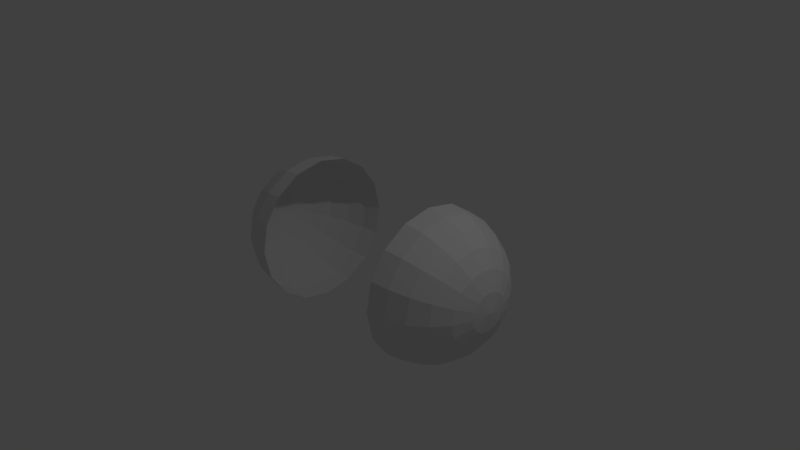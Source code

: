 # Source: SphericSegmentBrushModel.blend  (saved by Blender 2.77.0; exported with 4.5.12 LTS)
import bpy
from mathutils import Matrix  # noqa: F401  (used for matrix-valued properties, if any)

bpy.ops.wm.read_factory_settings(use_empty=True)
scene = bpy.context.scene
scene.name = 'Scene'

# ---- collections
col_collection_1 = bpy.data.collections.new('Collection 1'); scene.collection.children.link(col_collection_1)

# ---- world
world_world = bpy.data.worlds.new('World'); scene.world = world_world
world_world.color = (0.05088, 0.05088, 0.05088)
world_world.use_sun_shadow = False
world_world.sun_shadow_jitter_overblur = 0.0
world_world.cycles.sampling_method = 'MANUAL'

# ---- cameras
cam_camera = bpy.data.cameras.new('Camera')
cam_camera.clip_end = 100.0
cam_camera.lens = 35.0
cam_camera.sensor_width = 32.0
cam_camera.sensor_height = 18.0
cam_camera.ortho_scale = 7.314
cam_camera.dof.focus_distance = 0.0
cam_camera.dof.aperture_fstop = 128.0

# ---- lights
light_lamp = bpy.data.lights.new('Lamp', 'POINT')
light_lamp.transmission_factor = 0.0
light_lamp.cutoff_distance = 30.0
light_lamp.energy = 100.0
light_lamp.shadow_buffer_clip_start = 1.001
light_lamp.shadow_soft_size = 0.1
light_lamp.shadow_maximum_resolution = 0.006
light_lamp.use_absolute_resolution = True

# ---- meshes
me_sphere_005 = bpy.data.meshes.new('Sphere.005')
me_sphere_005.from_pydata([(-1.0, 0.0, 7.55e-08), (-0.9239, 0.3827, 7.55e-08), (-0.7071, 0.7071, 7.55e-08), (-0.3827, 0.9239, 7.55e-08), (-2.383e-07, 1.0, 7.55e-08), (0.3827, 0.9239, 7.55e-08), (0.7071, 0.7071, 7.55e-08), (0.9239, 0.3827, 7.55e-08), (1.0, -3.576e-07, 7.55e-08), (0.9239, -0.3827, 7.55e-08), (0.7071, -0.7071, 7.55e-08), (0.3827, -0.9239, 7.55e-08), (-8.939e-07, -1.0, 7.55e-08), (-0.3827, -0.9239, 7.55e-08), (-0.7071, -0.7071, 7.55e-08), (-0.9239, -0.3827, 7.55e-08)], [(1, 0), (2, 1), (2, 3), (4, 3), (5, 4), (6, 5), (7, 6), (7, 8), (9, 8), (10, 9), (10, 11), (12, 11), (13, 12), (13, 14), (15, 14), (0, 15)], [])
me_sphere_005.use_remesh_preserve_volume = False
me_sphere_005.use_remesh_preserve_attributes = False
me_sphere_005.use_mirror_vertex_groups = False
me_sphere_005.update()
me_sphere_004 = bpy.data.meshes.new('Sphere.004')
me_sphere_004.from_pydata([(-1.0, 0.0, 7.55e-08), (-0.9239, 0.3827, 7.55e-08), (-0.7071, 0.7071, 7.55e-08), (-0.3827, 0.9239, 7.55e-08), (-2.383e-07, 1.0, 7.55e-08), (0.3827, 0.9239, 7.55e-08), (0.7071, 0.7071, 7.55e-08), (0.9239, 0.3827, 7.55e-08), (1.0, -3.576e-07, 7.55e-08), (0.9239, -0.3827, 7.55e-08), (0.7071, -0.7071, 7.55e-08), (0.3827, -0.9239, 7.55e-08), (-8.939e-07, -1.0, 7.55e-08), (-0.3827, -0.9239, 7.55e-08), (-0.7071, -0.7071, 7.55e-08), (-0.9239, -0.3827, 7.55e-08), (-0.2588, 0.0, 0.9659), (-0.5, 0.0, 0.866), (-0.7071, 0.0, 0.7071), (-0.866, 0.0, 0.5), (-0.9659, 0.0, 0.2588), (-0.2391, 0.09905, 0.9659), (-0.4619, 0.1913, 0.866), (-0.6533, 0.2706, 0.7071), (-0.8001, 0.3314, 0.5), (-0.8924, 0.3696, 0.2588), (-0.183, 0.183, 0.9659), (-0.3536, 0.3536, 0.866), (-0.5, 0.5, 0.7071), (-0.6124, 0.6124, 0.5), (-0.683, 0.683, 0.2588), (-0.09905, 0.2391, 0.9659), (-0.1913, 0.4619, 0.866), (-0.2706, 0.6533, 0.7071), (-0.3314, 0.8001, 0.5), (-0.3696, 0.8924, 0.2588), (-3.575e-07, 0.2588, 0.9659), (-3.426e-07, 0.5, 0.866), (-3.128e-07, 0.7071, 0.7071), (-2.681e-07, 0.866, 0.5), (-2.085e-07, 0.9659, 0.2588), (0.09905, 0.2391, 0.9659), (0.1913, 0.4619, 0.866), (0.2706, 0.6533, 0.7071), (0.3314, 0.8001, 0.5), (0.3696, 0.8924, 0.2588), (-6.648e-07, -2.754e-07, 1.0), (0.183, 0.183, 0.9659), (0.3536, 0.3536, 0.866), (0.5, 0.5, 0.7071), (0.6124, 0.6124, 0.5), (0.683, 0.683, 0.2588), (0.2391, 0.09905, 0.9659), (0.4619, 0.1913, 0.866), (0.6533, 0.2706, 0.7071), (0.8001, 0.3314, 0.5), (0.8924, 0.3696, 0.2588), (0.2588, -6.707e-08, 0.9659), (0.5, -1.49e-07, 0.866), (0.7071, -1.937e-07, 0.7071), (0.866, -2.98e-07, 0.5), (0.9659, -4.47e-07, 0.2588), (0.2391, -0.09905, 0.9659), (0.4619, -0.1913, 0.866), (0.6533, -0.2706, 0.7071), (0.8001, -0.3314, 0.5), (0.8924, -0.3696, 0.2588), (0.183, -0.183, 0.9659), (0.3536, -0.3536, 0.866), (0.5, -0.5, 0.7071), (0.6124, -0.6124, 0.5), (0.683, -0.683, 0.2588), (0.09905, -0.2391, 0.9659), (0.1913, -0.4619, 0.866), (0.2706, -0.6533, 0.7071), (0.3314, -0.8001, 0.5), (0.3696, -0.8924, 0.2588), (-4.841e-07, -0.2588, 0.9659), (-5.959e-07, -0.5, 0.866), (-7.002e-07, -0.7071, 0.7071), (-8.045e-07, -0.866, 0.5), (-9.535e-07, -0.9659, 0.2588), (-0.09905, -0.2391, 0.9659), (-0.1913, -0.4619, 0.866), (-0.2706, -0.6533, 0.7071), (-0.3314, -0.8001, 0.5), (-0.3696, -0.8924, 0.2588), (-0.183, -0.183, 0.9659), (-0.3536, -0.3536, 0.866), (-0.5, -0.5, 0.7071), (-0.6124, -0.6124, 0.5), (-0.683, -0.683, 0.2588), (-0.2391, -0.09905, 0.9659), (-0.4619, -0.1913, 0.866), (-0.6533, -0.2706, 0.7071), (-0.8001, -0.3314, 0.5), (-0.8924, -0.3696, 0.2588)], [], [(0, 20, 25, 1), (18, 17, 22, 23), (19, 18, 23, 24), (16, 46, 21), (20, 19, 24, 25), (17, 16, 21, 22), (24, 23, 28, 29), (21, 46, 26), (25, 24, 29, 30), (22, 21, 26, 27), (1, 25, 30, 2), (23, 22, 27, 28), (28, 27, 32, 33), (29, 28, 33, 34), (26, 46, 31), (30, 29, 34, 35), (27, 26, 31, 32), (2, 30, 35, 3), (35, 34, 39, 40), (32, 31, 36, 37), (3, 35, 40, 4), (33, 32, 37, 38), (34, 33, 38, 39), (31, 46, 36), (39, 38, 43, 44), (36, 46, 41), (40, 39, 44, 45), (37, 36, 41, 42), (4, 40, 45, 5), (38, 37, 42, 43), (5, 45, 51, 6), (43, 42, 48, 49), (44, 43, 49, 50), (41, 46, 47), (45, 44, 50, 51), (42, 41, 47, 48), (51, 50, 55, 56), (48, 47, 52, 53), (6, 51, 56, 7), (49, 48, 53, 54), (50, 49, 54, 55), (47, 46, 52), (55, 54, 59, 60), (52, 46, 57), (56, 55, 60, 61), (53, 52, 57, 58), (7, 56, 61, 8), (54, 53, 58, 59), (8, 61, 66, 9), (59, 58, 63, 64), (60, 59, 64, 65), (57, 46, 62), (61, 60, 65, 66), (58, 57, 62, 63), (66, 65, 70, 71), (63, 62, 67, 68), (9, 66, 71, 10), (64, 63, 68, 69), (65, 64, 69, 70), (62, 46, 67), (70, 69, 74, 75), (67, 46, 72), (71, 70, 75, 76), (68, 67, 72, 73), (10, 71, 76, 11), (69, 68, 73, 74), (11, 76, 81, 12), (74, 73, 78, 79), (75, 74, 79, 80), (72, 46, 77), (76, 75, 80, 81), (73, 72, 77, 78), (77, 46, 82), (81, 80, 85, 86), (78, 77, 82, 83), (12, 81, 86, 13), (79, 78, 83, 84), (80, 79, 84, 85), (85, 84, 89, 90), (82, 46, 87), (86, 85, 90, 91), (83, 82, 87, 88), (13, 86, 91, 14), (84, 83, 88, 89), (88, 87, 92, 93), (14, 91, 96, 15), (89, 88, 93, 94), (90, 89, 94, 95), (87, 46, 92), (91, 90, 95, 96), (92, 46, 16), (96, 95, 19, 20), (93, 92, 16, 17), (15, 96, 20, 0), (94, 93, 17, 18), (95, 94, 18, 19)])
me_sphere_004.use_remesh_preserve_volume = False
me_sphere_004.use_remesh_preserve_attributes = False
me_sphere_004.use_mirror_vertex_groups = False
me_sphere_004.update()
me_sphere_003 = bpy.data.meshes.new('Sphere.003')
me_sphere_003.from_pydata([(-1.0, 0.0, 7.55e-08), (-0.9239, 0.3827, 7.55e-08), (-0.7071, 0.7071, 7.55e-08), (-0.3827, 0.9239, 7.55e-08), (-2.383e-07, 1.0, 7.55e-08), (0.3827, 0.9239, 7.55e-08), (0.7071, 0.7071, 7.55e-08), (0.9239, 0.3827, 7.55e-08), (1.0, -3.576e-07, 7.55e-08), (0.9239, -0.3827, 7.55e-08), (0.7071, -0.7071, 7.55e-08), (0.3827, -0.9239, 7.55e-08), (-8.939e-07, -1.0, 7.55e-08), (-0.3827, -0.9239, 7.55e-08), (-0.7071, -0.7071, 7.55e-08), (-0.9239, -0.3827, 7.55e-08), (-0.9659, 0.0, -0.2588), (-0.866, 0.0, -0.5), (-0.7071, 0.0, -0.7071), (-0.5, 0.0, -0.866), (-0.2588, 0.0, -0.9659), (-0.8924, 0.3696, -0.2588), (-0.8001, 0.3314, -0.5), (-0.6533, 0.2706, -0.7071), (-0.4619, 0.1913, -0.866), (-0.2391, 0.09905, -0.9659), (-0.683, 0.683, -0.2588), (-0.6124, 0.6124, -0.5), (-0.5, 0.5, -0.7071), (-0.3536, 0.3536, -0.866), (-0.183, 0.183, -0.9659), (-0.3696, 0.8924, -0.2588), (-0.3314, 0.8001, -0.5), (-0.2706, 0.6533, -0.7071), (-0.1913, 0.4619, -0.866), (-0.09905, 0.2391, -0.9659), (-2.681e-07, 0.9659, -0.2588), (-2.383e-07, 0.866, -0.5), (-3.277e-07, 0.7071, -0.7071), (-2.979e-07, 0.5, -0.866), (-3.575e-07, 0.2588, -0.9659), (0.3696, 0.8924, -0.2588), (0.3314, 0.8001, -0.5), (0.2706, 0.6533, -0.7071), (0.1913, 0.4619, -0.866), (0.09905, 0.2391, -0.9659), (0.683, 0.683, -0.2588), (0.6124, 0.6124, -0.5), (0.5, 0.5, -0.7071), (0.3536, 0.3536, -0.866), (0.183, 0.183, -0.9659), (-3.894e-07, 0.0, -1.0), (0.8924, 0.3696, -0.2588), (0.8001, 0.3314, -0.5), (0.6533, 0.2706, -0.7071), (0.4619, 0.1913, -0.866), (0.2391, 0.09905, -0.9659), (0.9659, -3.278e-07, -0.2588), (0.866, -3.874e-07, -0.5), (0.7071, -2.086e-07, -0.7071), (0.5, -1.49e-07, -0.866), (0.2588, -5.216e-08, -0.9659), (0.8924, -0.3696, -0.2588), (0.8001, -0.3314, -0.5), (0.6533, -0.2706, -0.7071), (0.4619, -0.1913, -0.866), (0.2391, -0.09905, -0.9659), (0.683, -0.683, -0.2588), (0.6124, -0.6124, -0.5), (0.5, -0.5, -0.7071), (0.3536, -0.3536, -0.866), (0.183, -0.183, -0.9659), (0.3696, -0.8924, -0.2588), (0.3314, -0.8001, -0.5), (0.2706, -0.6533, -0.7071), (0.1913, -0.4619, -0.866), (0.09905, -0.2391, -0.9659), (-8.641e-07, -0.9659, -0.2588), (-8.641e-07, -0.866, -0.5), (-6.704e-07, -0.7071, -0.7071), (-5.959e-07, -0.5, -0.866), (-4.692e-07, -0.2588, -0.9659), (-0.3696, -0.8924, -0.2588), (-0.3314, -0.8001, -0.5), (-0.2706, -0.6533, -0.7071), (-0.1913, -0.4619, -0.866), (-0.09905, -0.2391, -0.9659), (-0.683, -0.683, -0.2588), (-0.6124, -0.6124, -0.5), (-0.5, -0.5, -0.7071), (-0.3536, -0.3536, -0.866), (-0.183, -0.183, -0.9659), (-0.8924, -0.3696, -0.2588), (-0.8001, -0.3314, -0.5), (-0.6533, -0.2706, -0.7071), (-0.4619, -0.1913, -0.866), (-0.2391, -0.09905, -0.9659)], [], [(19, 18, 23, 24), (16, 0, 1, 21), (20, 19, 24, 25), (17, 16, 21, 22), (51, 20, 25), (18, 17, 22, 23), (25, 24, 29, 30), (22, 21, 26, 27), (51, 25, 30), (23, 22, 27, 28), (24, 23, 28, 29), (21, 1, 2, 26), (29, 28, 33, 34), (26, 2, 3, 31), (30, 29, 34, 35), (27, 26, 31, 32), (51, 30, 35), (28, 27, 32, 33), (51, 35, 40), (33, 32, 37, 38), (34, 33, 38, 39), (31, 3, 4, 36), (35, 34, 39, 40), (32, 31, 36, 37), (40, 39, 44, 45), (37, 36, 41, 42), (51, 40, 45), (38, 37, 42, 43), (39, 38, 43, 44), (36, 4, 5, 41), (44, 43, 48, 49), (41, 5, 6, 46), (45, 44, 49, 50), (42, 41, 46, 47), (51, 45, 50), (43, 42, 47, 48), (51, 50, 56), (48, 47, 53, 54), (49, 48, 54, 55), (46, 6, 7, 52), (50, 49, 55, 56), (47, 46, 52, 53), (52, 7, 8, 57), (56, 55, 60, 61), (53, 52, 57, 58), (51, 56, 61), (54, 53, 58, 59), (55, 54, 59, 60), (60, 59, 64, 65), (57, 8, 9, 62), (61, 60, 65, 66), (58, 57, 62, 63), (51, 61, 66), (59, 58, 63, 64), (63, 62, 67, 68), (51, 66, 71), (64, 63, 68, 69), (65, 64, 69, 70), (62, 9, 10, 67), (66, 65, 70, 71), (67, 10, 11, 72), (71, 70, 75, 76), (68, 67, 72, 73), (51, 71, 76), (69, 68, 73, 74), (70, 69, 74, 75), (74, 73, 78, 79), (75, 74, 79, 80), (72, 11, 12, 77), (76, 75, 80, 81), (73, 72, 77, 78), (51, 76, 81), (78, 77, 82, 83), (51, 81, 86), (79, 78, 83, 84), (80, 79, 84, 85), (77, 12, 13, 82), (81, 80, 85, 86), (85, 84, 89, 90), (82, 13, 14, 87), (86, 85, 90, 91), (83, 82, 87, 88), (51, 86, 91), (84, 83, 88, 89), (89, 88, 93, 94), (90, 89, 94, 95), (87, 14, 15, 92), (91, 90, 95, 96), (88, 87, 92, 93), (51, 91, 96), (96, 95, 19, 20), (93, 92, 16, 17), (51, 96, 20), (94, 93, 17, 18), (95, 94, 18, 19), (92, 15, 0, 16)])
me_sphere_003.use_remesh_preserve_volume = False
me_sphere_003.use_remesh_preserve_attributes = False
me_sphere_003.use_mirror_vertex_groups = False
me_sphere_003.update()

# ---- objects
ob_sphericcrosssection = bpy.data.objects.new('SphericCrossSection', me_sphere_005)
ob_sphericstartcap = bpy.data.objects.new('SphericStartCap', me_sphere_004)
ob_sphericendcap = bpy.data.objects.new('SphericEndCap', me_sphere_003)
ob_lamp = bpy.data.objects.new('Lamp', light_lamp)
ob_camera = bpy.data.objects.new('Camera', cam_camera)

# ---- transforms, parenting, visibility, modifiers, constraints
ob_sphericcrosssection.location = (0.0, 0.0, 0.0)
ob_sphericcrosssection.rotation_euler = (-0.0, -1.571, 0.0)
ob_sphericcrosssection.lineart.crease_threshold = 0.0
ob_sphericstartcap.location = (-1.0, 0.0, 0.0)
ob_sphericstartcap.rotation_euler = (-0.0, -1.571, 0.0)
ob_sphericstartcap.lineart.crease_threshold = 0.0
ob_sphericendcap.location = (1.0, 0.0, 0.0)
ob_sphericendcap.rotation_euler = (-0.0, -1.571, 0.0)
ob_sphericendcap.lineart.crease_threshold = 0.0
ob_lamp.location = (4.076, 1.005, 5.904)
ob_lamp.rotation_euler = (0.6503, 0.05522, 1.866)
ob_lamp.lock_rotations_4d = False
ob_lamp.empty_display_type = 'ARROWS'
ob_lamp.color = (0.0, 0.0, 0.0, 0.0)
ob_lamp.lineart.crease_threshold = 0.0
ob_camera.location = (7.481, -6.508, 5.344)
ob_camera.rotation_euler = (1.109, 0.01082, 0.8149)
ob_camera.lock_rotations_4d = False
ob_camera.empty_display_type = 'ARROWS'
ob_camera.color = (0.0, 0.0, 0.0, 0.0)
ob_camera.display_type = 'WIRE'
ob_camera.lineart.crease_threshold = 0.0

# ---- collection membership
col_collection_1.objects.link(ob_sphericcrosssection)
col_collection_1.objects.link(ob_sphericstartcap)
col_collection_1.objects.link(ob_sphericendcap)
col_collection_1.objects.link(ob_lamp)
col_collection_1.objects.link(ob_camera)

# ---- scene / render settings (as saved in the file)
scene.camera = ob_camera
scene.frame_start = 1; scene.frame_end = 250; scene.frame_set(1)
scene.render.engine = 'BLENDER_EEVEE_NEXT'
scene.render.resolution_percentage = 50
scene.render.dither_intensity = 0.0
scene.cycles.use_denoising = False
scene.cycles.samples = 128
scene.cycles.sampling_pattern = 'TABULATED_SOBOL'
scene.cycles.light_sampling_threshold = 0.0
scene.cycles.use_adaptive_sampling = False
scene.cycles.use_light_tree = False
scene.cycles.blur_glossy = 0.0
scene.cycles.sample_clamp_indirect = 0.0
scene.view_settings.view_transform = 'Standard'
bpy.context.view_layer.update()
